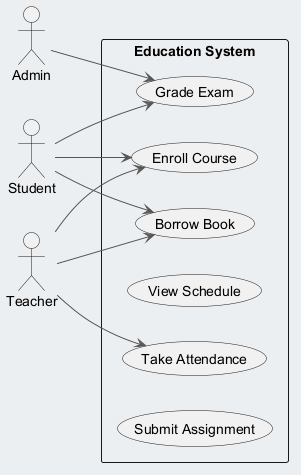

The diagram above was rendered by PlantUML. Its source (embedded in the PNG):
@startuml
skinparam backgroundColor #ECEFF1
skinparam classBackgroundColor #FFFFFF
skinparam classBorderColor #455A64
skinparam ArrowColor #555555
left to right direction
actor "Student" as S
actor "Admin" as A
actor "Teacher" as T
rectangle "Education System" {
  usecase "Grade Exam" as UC_GradeExam
  usecase "Take Attendance" as UC_TakeAttendance
  usecase "Enroll Course" as UC_EnrollCourse
  usecase "View Schedule" as UC_ViewSchedule
  usecase "Borrow Book" as UC_BorrowBook
  usecase "Submit Assignment" as UC_SubmitAssignment
}
S --> UC_GradeExam
S --> UC_BorrowBook
S --> UC_EnrollCourse
A --> UC_GradeExam
T --> UC_TakeAttendance
T --> UC_BorrowBook
T --> UC_EnrollCourse
@enduml